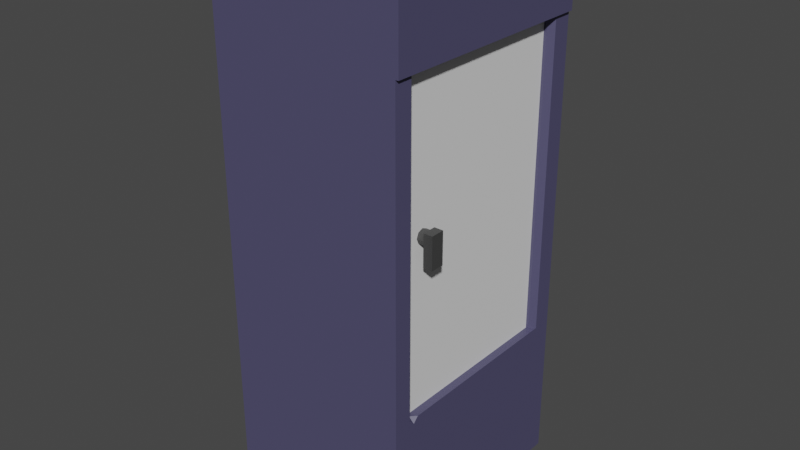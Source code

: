 # Source: fridge.blend  (saved by Blender 2.93.20; exported with 4.5.12 LTS)
import bpy
from mathutils import Matrix  # noqa: F401  (used for matrix-valued properties, if any)

bpy.ops.wm.read_factory_settings(use_empty=True)
scene = bpy.context.scene
scene.name = 'Scene'

# ---- collections
col_collection = bpy.data.collections.new('Collection'); scene.collection.children.link(col_collection)

# ---- materials (node trees are filled in below, after node groups)
mat_mainfridge = bpy.data.materials.new('MainFridge')
mat_mainfridge.use_transparent_shadow = False
mat_glass = bpy.data.materials.new('glass')
mat_glass.use_transparent_shadow = False
mat_door = bpy.data.materials.new('door')
mat_door.use_transparent_shadow = False

# ---- material node trees
mat_mainfridge.use_nodes = True; mat_mainfridge.node_tree.nodes.clear()
_N = mat_mainfridge.node_tree.nodes; _L = mat_mainfridge.node_tree.links
n0 = _N.new('ShaderNodeBsdfPrincipled'); n0.name = 'Principled BSDF'; n0.location = (10, 300)
n0.distribution = 'GGX'
n0.subsurface_method = 'BURLEY'
n0.inputs[0].default_value = (0.07815, 0.07293, 0.1476, 1.0)
n0.inputs[3].default_value = 1.45
n0.inputs[27].default_value = (0.0, 0.0, 0.0, 1.0)
n0.inputs[28].default_value = 1.0
n1 = _N.new('ShaderNodeOutputMaterial'); n1.name = 'Material Output'; n1.location = (300, 300)
_L.new(n0.outputs[0], n1.inputs[0])
n1.is_active_output = True
mat_glass.use_nodes = True; mat_glass.node_tree.nodes.clear()
_N = mat_glass.node_tree.nodes; _L = mat_glass.node_tree.links
n0 = _N.new('ShaderNodeBsdfPrincipled'); n0.name = 'Principled BSDF'; n0.location = (10, 300)
n0.distribution = 'GGX'
n0.subsurface_method = 'BURLEY'
n0.inputs[3].default_value = 1.45
n0.inputs[27].default_value = (0.0, 0.0, 0.0, 1.0)
n0.inputs[28].default_value = 1.0
n1 = _N.new('ShaderNodeOutputMaterial'); n1.name = 'Material Output'; n1.location = (300, 300)
_L.new(n0.outputs[0], n1.inputs[0])
n1.is_active_output = True
mat_door.use_nodes = True; mat_door.node_tree.nodes.clear()
_N = mat_door.node_tree.nodes; _L = mat_door.node_tree.links
n0 = _N.new('ShaderNodeBsdfPrincipled'); n0.name = 'Principled BSDF'; n0.location = (10, 300)
n0.distribution = 'GGX'
n0.subsurface_method = 'BURLEY'
n0.inputs[0].default_value = (0.05281, 0.05281, 0.05281, 1.0)
n0.inputs[3].default_value = 1.45
n0.inputs[27].default_value = (0.0, 0.0, 0.0, 1.0)
n0.inputs[28].default_value = 1.0
n1 = _N.new('ShaderNodeOutputMaterial'); n1.name = 'Material Output'; n1.location = (300, 300)
_L.new(n0.outputs[0], n1.inputs[0])
n1.is_active_output = True

# ---- world
world_world = bpy.data.worlds.new('World'); scene.world = world_world
world_world.use_nodes = True; world_world.node_tree.nodes.clear()
_N = world_world.node_tree.nodes; _L = world_world.node_tree.links
n0 = _N.new('ShaderNodeOutputWorld'); n0.name = 'World Output'; n0.location = (300, 300)
n1 = _N.new('ShaderNodeBackground'); n1.name = 'Background'; n1.location = (10, 300)
n1.inputs[0].default_value = (0.05088, 0.05088, 0.05088, 1.0)
_L.new(n1.outputs[0], n0.inputs[0])
n0.is_active_output = True
world_world.color = (0.05088, 0.05088, 0.05088)
world_world.use_sun_shadow = False
world_world.sun_shadow_jitter_overblur = 0.0

# ---- meshes
me_cube = bpy.data.meshes.new('Cube')
me_cube.from_pydata([(-0.07526, -0.8268, -0.1834), (-0.07526, -0.8268, 1.19), (-0.07526, 0.8268, -0.1834), (-0.07526, 0.8268, 1.19), (0.07526, -0.8268, -0.1834), (0.07526, -0.8268, 1.19), (0.07526, 0.8268, -0.1834), (0.07526, 0.8268, 1.19), (-0.07526, -0.8268, 4.018), (-0.07526, 0.8268, 4.018), (0.07526, 0.8268, 4.018), (0.07526, -0.8268, 4.018), (-0.07526, 1.054, 1.19), (-0.07526, 1.054, -0.1834), (0.07526, 1.054, -0.1834), (0.07526, 1.054, 1.19), (-0.07526, 1.054, 4.018), (0.07526, 1.054, 4.018), (-0.07526, -1.042, -0.1834), (-0.07526, -1.042, 1.19), (0.07526, -1.042, 1.19), (0.07526, -1.042, -0.1834), (0.07526, -1.042, 4.018), (-0.07526, -1.042, 4.018), (1.664, 0.8268, -0.1834), (1.664, -0.8268, -0.1834), (1.664, 1.054, 1.19), (1.664, 1.054, -0.1834), (1.664, 1.054, 4.018), (1.664, -1.042, 1.19), (1.664, -1.042, -0.1834), (1.664, -1.042, 4.018), (-0.07526, 0.8268, 4.741), (-0.07526, 1.054, 4.741), (-0.07526, -0.8268, 4.741), (0.07526, 0.8268, 4.741), (0.07526, -0.8268, 4.741), (0.07526, 1.054, 4.741), (0.07526, -1.042, 4.741), (-0.07526, -1.042, 4.741), (1.691, -1.042, 4.741), (1.691, -1.042, 4.018), (1.691, 0.8268, 4.018), (1.691, -0.8268, 4.018), (1.691, -0.8268, 4.741), (1.691, 1.054, 4.018), (1.691, 0.8268, 4.741), (1.691, 1.054, 4.741), (1.664, 0.8761, 1.19), (1.615, 0.8268, 1.19), (1.664, 0.7776, 1.19), (1.664, 0.8268, 1.141), (1.615, -0.8268, 1.19), (1.664, -0.8761, 1.19), (1.664, -0.8268, 1.141), (1.664, -0.7776, 1.19), (1.615, 0.8268, 4.018), (1.664, 0.8761, 4.018), (1.664, -0.8761, 4.018), (1.615, -0.8268, 4.018), (1.476, -0.8352, 1.048), (1.476, -0.8352, 4.016), (1.476, 0.8978, 1.048), (1.476, 0.8978, 4.016), (1.59, -0.8352, 1.048), (1.59, -0.8352, 4.016), (1.59, 0.8978, 1.048), (1.59, 0.8978, 4.016), (1.654, -0.7183, 2.767), (1.654, -0.7183, 2.479), (1.528, -0.5878, 2.698), (1.657, -0.5878, 2.698), (1.528, -0.6067, 2.652), (1.657, -0.6067, 2.652), (1.528, -0.6524, 2.633), (1.657, -0.6524, 2.633), (1.528, -0.698, 2.652), (1.657, -0.698, 2.652), (1.528, -0.7169, 2.698), (1.657, -0.7169, 2.698), (1.528, -0.698, 2.743), (1.657, -0.698, 2.743), (1.528, -0.6524, 2.762), (1.657, -0.6524, 2.762), (1.528, -0.6067, 2.743), (1.657, -0.6067, 2.743), (1.654, -0.5922, 2.479), (1.654, -0.5922, 2.767), (1.735, -0.7183, 2.479), (1.735, -0.7183, 2.767), (1.735, -0.5922, 2.479), (1.735, -0.5922, 2.767)], [], [(0, 1, 3, 2), (2, 3, 12, 13), (0, 4, 21, 18), (2, 6, 4, 0), (3, 9, 16, 12), (23, 22, 38, 39), (5, 7, 10, 11), (3, 1, 8, 9), (1, 0, 18, 19), (13, 12, 15, 14), (15, 12, 16, 17), (53, 58, 31, 29), (6, 14, 27, 24), (6, 2, 13, 14), (16, 9, 32, 33), (21, 20, 19, 18), (19, 20, 22, 23), (8, 1, 19, 23), (35, 36, 44, 46), (4, 6, 24, 25), (57, 48, 26, 28), (10, 7, 49, 56), (25, 54, 53, 29, 30), (24, 51, 50, 55, 54, 25), (5, 11, 59, 52), (17, 10, 56, 57, 28), (48, 51, 24, 27, 26), (15, 17, 28, 26), (20, 21, 30, 29), (21, 4, 25, 30), (14, 15, 26, 27), (11, 22, 31, 58, 59), (22, 20, 29, 31), (35, 32, 34, 36), (32, 35, 37, 33), (36, 34, 39, 38), (22, 11, 43, 41), (9, 8, 34, 32), (8, 23, 39, 34), (36, 38, 40, 44), (17, 16, 33, 37), (41, 43, 44, 40), (43, 42, 46, 44), (42, 45, 47, 46), (11, 10, 42, 43), (37, 35, 46, 47), (10, 17, 45, 42), (17, 37, 47, 45), (38, 22, 41, 40), (48, 49, 50, 51), (52, 53, 54, 55), (56, 49, 48, 57), (58, 53, 52, 59), (7, 5, 52, 55, 50, 49), (60, 61, 63, 62), (62, 63, 67, 66), (66, 67, 65, 64), (64, 65, 61, 60), (62, 66, 64, 60), (67, 63, 61, 65), (70, 71, 73, 72), (91, 87, 68, 89), (72, 73, 75, 74), (86, 90, 88, 69), (74, 75, 77, 76), (88, 89, 68, 69), (76, 77, 79, 78), (90, 91, 89, 88), (78, 79, 81, 80), (86, 87, 91, 90), (80, 81, 83, 82), (73, 71, 85, 83, 81, 79, 77, 75), (69, 68, 87, 86), (82, 83, 85, 84), (84, 85, 71, 70), (70, 72, 74, 76, 78, 80, 82, 84)])
me_cube.polygons.foreach_set('material_index', [0, 0, 0, 0, 0, 0, 0, 0, 0, 0, 0, 0, 0, 0, 0, 0, 0, 0, 0, 0, 0, 0, 0, 0, 0, 0, 0, 0, 0, 0, 0, 0, 0, 0, 0, 0, 0, 0, 0, 0, 0, 0, 0, 0, 0, 0, 0, 0, 0, 0, 0, 0, 0, 0, 1, 1, 1, 1, 1, 1, 2, 2, 2, 2, 2, 2, 2, 2, 2, 2, 2, 2, 2, 2, 2, 2])
_uv = me_cube.uv_layers.new(name='UVMap')
_uv.uv.foreach_set('vector', [0.1906, 0.003605, 0.1906, 0.1401, 0.02622, 0.1401, 0.02622, 0.003604, 0.02622, 0.003604, 0.02622, 0.1401, 0.003605, 0.1401, 0.003605, 0.003604, 0.8001, 0.1905, 0.8151, 0.1905, 0.8151, 0.2118, 0.8001, 0.2118, 0.8001, 0.02621, 0.8151, 0.02621, 0.8151, 0.1905, 0.8001, 0.1905, 0.02622, 0.1401, 0.02622, 0.4211, 0.003605, 0.4211, 0.003605, 0.1401, 0.6174, 0.4208, 0.6323, 0.4208, 0.6323, 0.4927, 0.6174, 0.4927, 0.6141, 0.4999, 0.7784, 0.4999, 0.7784, 0.7809, 0.6141, 0.7809, 0.02622, 0.1401, 0.1906, 0.1401, 0.1906, 0.4211, 0.02622, 0.4211, 0.1906, 0.1401, 0.1906, 0.003605, 0.2119, 0.003605, 0.2119, 0.1401, 0.6102, 0.003605, 0.6102, 0.14, 0.5952, 0.14, 0.5952, 0.003605, 0.5952, 0.14, 0.6102, 0.14, 0.6102, 0.4208, 0.5952, 0.4208, 0.2356, 0.1401, 0.2356, 0.4211, 0.2191, 0.4211, 0.2191, 0.1401, 0.8151, 0.02621, 0.8151, 0.003605, 0.973, 0.003605, 0.973, 0.02621, 0.8151, 0.02621, 0.8001, 0.02621, 0.8001, 0.003605, 0.8151, 0.003605, 0.003605, 0.4211, 0.02622, 0.4211, 0.02622, 0.493, 0.003605, 0.493, 0.6323, 0.003604, 0.6323, 0.14, 0.6174, 0.14, 0.6174, 0.003604, 0.6174, 0.14, 0.6323, 0.14, 0.6323, 0.4208, 0.6174, 0.4208, 0.1906, 0.4211, 0.1906, 0.1401, 0.2119, 0.1401, 0.2119, 0.4211, 0.3797, 0.7531, 0.3797, 0.9174, 0.2191, 0.9174, 0.2191, 0.7531, 0.8151, 0.1905, 0.8151, 0.02621, 0.973, 0.02621, 0.973, 0.1905, 0.4097, 0.4211, 0.4097, 0.1401, 0.4274, 0.1401, 0.4274, 0.4211, 0.7856, 0.7807, 0.7856, 0.4999, 0.9386, 0.4999, 0.9386, 0.7807, 0.2405, 0.003604, 0.2405, 0.1352, 0.2356, 0.1401, 0.2191, 0.1401, 0.2191, 0.003604, 0.4048, 0.003605, 0.4048, 0.1352, 0.3999, 0.1401, 0.2454, 0.1401, 0.2405, 0.1352, 0.2405, 0.003604, 0.1566, 0.5002, 0.1566, 0.781, 0.003605, 0.781, 0.003605, 0.5002, 0.2049, 0.6581, 0.1823, 0.6581, 0.1823, 0.5051, 0.1872, 0.5002, 0.2049, 0.5002, 0.4097, 0.1401, 0.4048, 0.1352, 0.4048, 0.003605, 0.4274, 0.003605, 0.4274, 0.1401, 0.5952, 0.14, 0.5952, 0.4208, 0.4373, 0.4208, 0.4373, 0.14, 0.6323, 0.14, 0.6323, 0.003604, 0.7902, 0.003605, 0.7902, 0.14, 0.8151, 0.2118, 0.8151, 0.1905, 0.973, 0.1905, 0.973, 0.2118, 0.5952, 0.003605, 0.5952, 0.14, 0.4373, 0.14, 0.4373, 0.003604, 0.2037, 0.8232, 0.1823, 0.8232, 0.1823, 0.6653, 0.1988, 0.6653, 0.2037, 0.6702, 0.6323, 0.4208, 0.6323, 0.14, 0.7902, 0.14, 0.7902, 0.4208, 0.3797, 0.7531, 0.3947, 0.7531, 0.3947, 0.9174, 0.3797, 0.9174, 0.3947, 0.7531, 0.3797, 0.7531, 0.3797, 0.7304, 0.3947, 0.7304, 0.3797, 0.9174, 0.3947, 0.9174, 0.3947, 0.9388, 0.3797, 0.9388, 0.8001, 0.4272, 0.8001, 0.4059, 0.9607, 0.4059, 0.9607, 0.4272, 0.02622, 0.4211, 0.1906, 0.4211, 0.1906, 0.493, 0.02622, 0.493, 0.1906, 0.4211, 0.2119, 0.4211, 0.2119, 0.493, 0.1906, 0.493, 0.3797, 0.9174, 0.3797, 0.9388, 0.2191, 0.9388, 0.2191, 0.9174, 0.5952, 0.4208, 0.6102, 0.4208, 0.6102, 0.4927, 0.5952, 0.4927, 0.686, 0.7881, 0.686, 0.8094, 0.6141, 0.8094, 0.6141, 0.7881, 0.686, 0.8094, 0.686, 0.9738, 0.6141, 0.9738, 0.6141, 0.8094, 0.686, 0.9738, 0.686, 0.9964, 0.6141, 0.9964, 0.6141, 0.9738, 0.8001, 0.4059, 0.8001, 0.2416, 0.9607, 0.2416, 0.9607, 0.4059, 0.3797, 0.7304, 0.3797, 0.7531, 0.2191, 0.7531, 0.2191, 0.7304, 0.8001, 0.2416, 0.8001, 0.219, 0.9607, 0.219, 0.9607, 0.2416, 0.5952, 0.4208, 0.5952, 0.4927, 0.4347, 0.4927, 0.4347, 0.4208, 0.6323, 0.4927, 0.6323, 0.4208, 0.7929, 0.4208, 0.7929, 0.4927, 0.4097, 0.1401, 0.4048, 0.1401, 0.3999, 0.1401, 0.4048, 0.1352, 0.2405, 0.1401, 0.2356, 0.1401, 0.2405, 0.1352, 0.2454, 0.1401, 0.4048, 0.4211, 0.4048, 0.1401, 0.4097, 0.1401, 0.4097, 0.4211, 0.2356, 0.4211, 0.2356, 0.1401, 0.2405, 0.1401, 0.2405, 0.4211, 0.9435, 0.7879, 0.9435, 0.9522, 0.7905, 0.9522, 0.7856, 0.9473, 0.7856, 0.7928, 0.7905, 0.7879, 0.6069, 0.4999, 0.6069, 0.7948, 0.4347, 0.7948, 0.4347, 0.4999, 0.1751, 0.5002, 0.1751, 0.7949, 0.1638, 0.7949, 0.1638, 0.5002, 0.3914, 0.4283, 0.3914, 0.7232, 0.2191, 0.7232, 0.2191, 0.4283, 0.4099, 0.4283, 0.4099, 0.723, 0.3986, 0.723, 0.3986, 0.4283, 0.9458, 0.4999, 0.9572, 0.4999, 0.9572, 0.672, 0.9458, 0.672, 0.4019, 0.7304, 0.4132, 0.7304, 0.4132, 0.9027, 0.4019, 0.9027, 0.4216, 0.54, 0.4216, 0.5528, 0.4171, 0.5528, 0.4171, 0.54, 0.4171, 0.5801, 0.4252, 0.5801, 0.4252, 0.5926, 0.4171, 0.5926, 0.4262, 0.5199, 0.4262, 0.5328, 0.4217, 0.5328, 0.4217, 0.5199, 0.4171, 0.5998, 0.4252, 0.5998, 0.4252, 0.6123, 0.4171, 0.6123, 0.4217, 0.5199, 0.4217, 0.5328, 0.4171, 0.5328, 0.4171, 0.5199, 0.4252, 0.4283, 0.4252, 0.4569, 0.4171, 0.4569, 0.4171, 0.4283, 0.4262, 0.56, 0.4262, 0.5729, 0.4217, 0.5729, 0.4217, 0.56, 0.7057, 0.7881, 0.7057, 0.8167, 0.6932, 0.8167, 0.6932, 0.7881, 0.4217, 0.56, 0.4217, 0.5729, 0.4171, 0.5729, 0.4171, 0.56, 0.4252, 0.4641, 0.4252, 0.4927, 0.4171, 0.4927, 0.4171, 0.4641, 0.4171, 0.5127, 0.4171, 0.4999, 0.4216, 0.4999, 0.4216, 0.5127, 0.7404, 0.7881, 0.7439, 0.7916, 0.7439, 0.7965, 0.7404, 0.7999, 0.7355, 0.7999, 0.732, 0.7965, 0.732, 0.7916, 0.7355, 0.7881, 0.8126, 0.4344, 0.8126, 0.463, 0.8001, 0.463, 0.8001, 0.4344, 0.4216, 0.5127, 0.4216, 0.4999, 0.4262, 0.4999, 0.4262, 0.5127, 0.4262, 0.54, 0.4262, 0.5528, 0.4216, 0.5528, 0.4216, 0.54, 0.7129, 0.7965, 0.7129, 0.7916, 0.7164, 0.7881, 0.7213, 0.7881, 0.7248, 0.7916, 0.7248, 0.7965, 0.7213, 0.7999, 0.7164, 0.7999])
me_cube.materials.append(mat_mainfridge)
me_cube.materials.append(mat_glass)
me_cube.materials.append(mat_door)
me_cube.use_remesh_fix_poles = True
me_cube.use_remesh_preserve_attributes = False
me_cube.use_mirror_vertex_groups = False
me_cube.update()

# ---- objects
ob_fridge = bpy.data.objects.new('Fridge', me_cube)

# ---- transforms, parenting, visibility, modifiers, constraints
ob_fridge.location = (0.0, 0.0, 0.0)
ob_fridge.lineart.crease_threshold = 0.0

# ---- collection membership
col_collection.objects.link(ob_fridge)

# ---- scene / render settings (as saved in the file)
scene.frame_start = 1; scene.frame_end = 250; scene.frame_set(1)
scene.render.engine = 'BLENDER_EEVEE_NEXT'
scene.cycles.use_denoising = False
scene.cycles.samples = 128
scene.cycles.sampling_pattern = 'TABULATED_SOBOL'
scene.cycles.use_adaptive_sampling = False
scene.cycles.use_light_tree = False
scene.view_settings.view_transform = 'Filmic'
bpy.context.view_layer.update()

# ---- added for rendering (the .blend has no active camera and no usable light): camera, sun
cam_auto = bpy.data.cameras.new('AutoCamera')
cam_auto.lens = 50.0
cam_auto.sensor_width = 36.0
cam_auto.clip_end = 1000.0
ob_auto_camera = bpy.data.objects.new('AutoCamera', cam_auto)
scene.collection.objects.link(ob_auto_camera)
ob_auto_camera.location = (6.05783, -6.2671, 6.46129)
ob_auto_camera.rotation_euler = (1.09748, -7.21219e-08, 0.694738)
scene.camera = ob_auto_camera
light_auto_sun = bpy.data.lights.new('AutoSun', 'SUN')
light_auto_sun.energy = 3.0
light_auto_sun.angle = 0.0523599
ob_auto_sun = bpy.data.objects.new('AutoSun', light_auto_sun)
scene.collection.objects.link(ob_auto_sun)
ob_auto_sun.rotation_euler = (0.872665, 0.174533, 0.523599)
bpy.context.view_layer.update()
